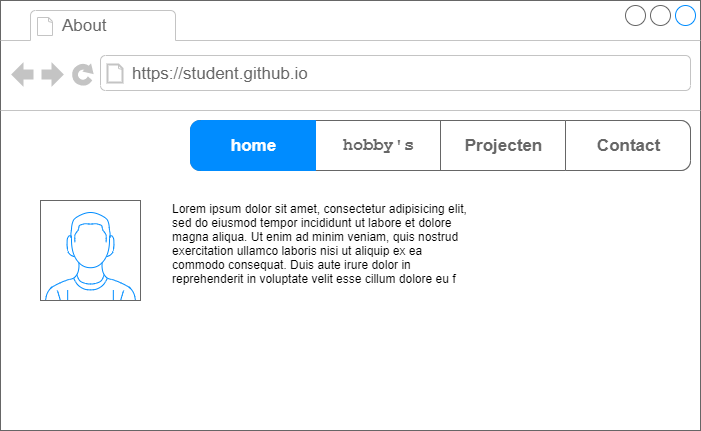

The diagram above was exported from draw.io. Its source (the exported page's mxGraphModel, read from the mxfile embedded in the PNG):
<mxGraphModel dx="765" dy="575" grid="1" gridSize="10" guides="1" tooltips="1" connect="1" arrows="1" fold="1" page="1" pageScale="1" pageWidth="850" pageHeight="1100" math="0" shadow="0">
  <root>
    <mxCell id="0" />
    <mxCell id="1" parent="0" />
    <mxCell id="2" value="" style="strokeWidth=1;shadow=0;dashed=0;align=center;html=1;shape=mxgraph.mockup.containers.browserWindow;rSize=0;strokeColor=#666666;strokeColor2=#008cff;strokeColor3=#c4c4c4;mainText=,;recursiveResize=0;" parent="1" vertex="1">
      <mxGeometry x="80" y="130" width="700" height="430" as="geometry" />
    </mxCell>
    <mxCell id="3" value="About" style="strokeWidth=1;shadow=0;dashed=0;align=center;html=1;shape=mxgraph.mockup.containers.anchor;fontSize=17;fontColor=#666666;align=left;" parent="2" vertex="1">
      <mxGeometry x="60" y="12" width="110" height="26" as="geometry" />
    </mxCell>
    <mxCell id="4" value="https://student.github.io" style="strokeWidth=1;shadow=0;dashed=0;align=center;html=1;shape=mxgraph.mockup.containers.anchor;rSize=0;fontSize=17;fontColor=#666666;align=left;" parent="2" vertex="1">
      <mxGeometry x="130" y="60" width="250" height="26" as="geometry" />
    </mxCell>
    <mxCell id="5" value="" style="verticalLabelPosition=bottom;shadow=0;dashed=0;align=center;html=1;verticalAlign=top;strokeWidth=1;shape=mxgraph.mockup.containers.userMale;strokeColor=#666666;strokeColor2=#008cff;" parent="2" vertex="1">
      <mxGeometry x="40" y="200" width="100" height="100" as="geometry" />
    </mxCell>
    <mxCell id="16" value="Lorem ipsum dolor sit amet, consectetur adipisicing elit, sed do eiusmod tempor incididunt ut labore et dolore magna aliqua. Ut enim ad minim veniam, quis nostrud exercitation ullamco laboris nisi ut aliquip ex ea commodo consequat. Duis aute irure dolor in reprehenderit in voluptate velit esse cillum dolore eu f" style="text;spacingTop=-5;whiteSpace=wrap;html=1;align=left;fontSize=12;fontFamily=Helvetica;fillColor=none;strokeColor=none;shadow=0;" parent="2" vertex="1">
      <mxGeometry x="170" y="200" width="300" height="100" as="geometry" />
    </mxCell>
    <mxCell id="6" value="" style="strokeWidth=1;shadow=0;dashed=0;align=center;html=1;shape=mxgraph.mockup.rrect;rSize=10;fillColor=#ffffff;strokeColor=#666666;" parent="2" vertex="1">
      <mxGeometry x="190" y="120" width="500" height="50" as="geometry" />
    </mxCell>
    <mxCell id="7" value="&lt;pre class=&quot;tw-data-text tw-text-large XcVN5d tw-ta&quot; id=&quot;tw-target-text&quot; style=&quot;text-align: left&quot;&gt;&lt;span lang=&quot;nl&quot;&gt;hobby's&lt;/span&gt;&lt;/pre&gt;" style="strokeColor=inherit;fillColor=inherit;gradientColor=inherit;strokeWidth=1;shadow=0;dashed=0;align=center;html=1;shape=mxgraph.mockup.rrect;rSize=0;fontSize=17;fontColor=#666666;fontStyle=1;resizeHeight=1;" parent="6" vertex="1">
      <mxGeometry width="125" height="50" relative="1" as="geometry">
        <mxPoint x="125" as="offset" />
      </mxGeometry>
    </mxCell>
    <mxCell id="8" value="Projecten" style="strokeColor=inherit;fillColor=inherit;gradientColor=inherit;strokeWidth=1;shadow=0;dashed=0;align=center;html=1;shape=mxgraph.mockup.rrect;rSize=0;fontSize=17;fontColor=#666666;fontStyle=1;resizeHeight=1;" parent="6" vertex="1">
      <mxGeometry width="125" height="50" relative="1" as="geometry">
        <mxPoint x="250" as="offset" />
      </mxGeometry>
    </mxCell>
    <mxCell id="9" value="Contact&lt;br&gt;" style="strokeColor=inherit;fillColor=inherit;gradientColor=inherit;strokeWidth=1;shadow=0;dashed=0;align=center;html=1;shape=mxgraph.mockup.rightButton;rSize=10;fontSize=17;fontColor=#666666;fontStyle=1;resizeHeight=1;" parent="6" vertex="1">
      <mxGeometry x="1" width="125" height="50" relative="1" as="geometry">
        <mxPoint x="-125" as="offset" />
      </mxGeometry>
    </mxCell>
    <mxCell id="10" value="home" style="strokeWidth=1;shadow=0;dashed=0;align=center;html=1;shape=mxgraph.mockup.leftButton;rSize=10;fontSize=17;fontColor=#ffffff;fontStyle=1;fillColor=#008cff;strokeColor=#008cff;resizeHeight=1;" parent="6" vertex="1">
      <mxGeometry width="125" height="50" relative="1" as="geometry" />
    </mxCell>
  </root>
</mxGraphModel>